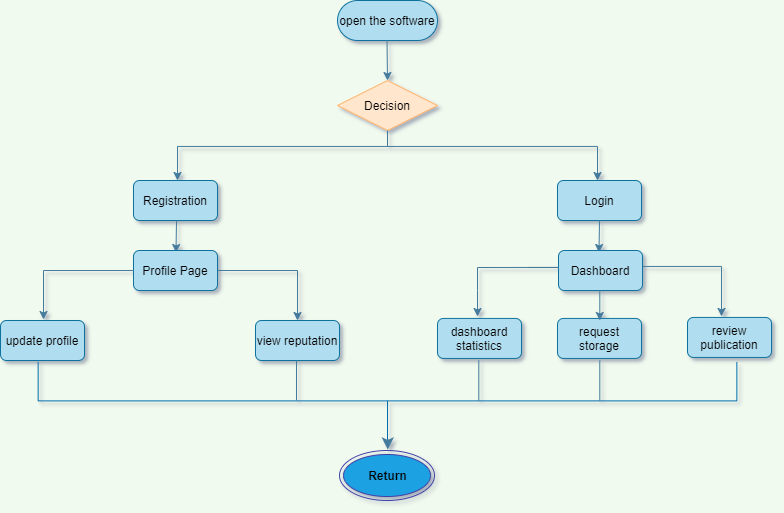

The diagram above was exported from draw.io. Its source (the exported page's mxGraphModel, read from the mxfile embedded in the PNG):
<mxGraphModel dx="904" dy="567" grid="1" gridSize="10" guides="1" tooltips="1" connect="1" arrows="1" fold="1" page="1" pageScale="1" pageWidth="850" pageHeight="1100" background="#F1FAEE" math="0" shadow="0">
  <root>
    <mxCell id="0" />
    <mxCell id="1" parent="0" />
    <mxCell id="WbgIi3EVnzTvSkV_-R8t-47" value="" style="group" vertex="1" connectable="0" parent="1">
      <mxGeometry x="40" y="100" width="771" height="500" as="geometry" />
    </mxCell>
    <mxCell id="WbgIi3EVnzTvSkV_-R8t-45" value="" style="group" vertex="1" connectable="0" parent="WbgIi3EVnzTvSkV_-R8t-47">
      <mxGeometry width="771" height="500" as="geometry" />
    </mxCell>
    <mxCell id="WbgIi3EVnzTvSkV_-R8t-22" value="update profile" style="rounded=1;whiteSpace=wrap;html=1;labelBackgroundColor=none;sketch=0;strokeColor=#10739e;fillColor=#b1ddf0;" vertex="1" parent="WbgIi3EVnzTvSkV_-R8t-45">
      <mxGeometry y="320" width="84" height="40" as="geometry" />
    </mxCell>
    <mxCell id="WbgIi3EVnzTvSkV_-R8t-29" value="review publication" style="rounded=1;whiteSpace=wrap;html=1;labelBackgroundColor=none;sketch=0;strokeColor=#10739e;fillColor=#b1ddf0;" vertex="1" parent="WbgIi3EVnzTvSkV_-R8t-45">
      <mxGeometry x="687" y="316.94" width="84" height="40" as="geometry" />
    </mxCell>
    <mxCell id="WbgIi3EVnzTvSkV_-R8t-31" value="" style="endArrow=classic;html=1;strokeColor=#457B9D;fillColor=#A8DADC;fontColor=#1D3557;rounded=0;" edge="1" parent="WbgIi3EVnzTvSkV_-R8t-45">
      <mxGeometry width="50" height="50" relative="1" as="geometry">
        <mxPoint x="641" y="265.94" as="sourcePoint" />
        <mxPoint x="721" y="315.94" as="targetPoint" />
        <Array as="points">
          <mxPoint x="721" y="265.94" />
        </Array>
      </mxGeometry>
    </mxCell>
    <mxCell id="WbgIi3EVnzTvSkV_-R8t-37" value="" style="strokeWidth=1;html=1;shape=mxgraph.flowchart.annotation_2;align=left;labelPosition=right;pointerEvents=1;rounded=0;labelBackgroundColor=none;sketch=0;fillColor=#1ba1e2;fontColor=#ffffff;rotation=-90;strokeColor=#006EAF;" vertex="1" parent="WbgIi3EVnzTvSkV_-R8t-45">
      <mxGeometry x="348.05" y="51.05" width="77.9" height="698.69" as="geometry" />
    </mxCell>
    <mxCell id="WbgIi3EVnzTvSkV_-R8t-46" value="" style="group" vertex="1" connectable="0" parent="WbgIi3EVnzTvSkV_-R8t-45">
      <mxGeometry x="43" width="599" height="500" as="geometry" />
    </mxCell>
    <mxCell id="WbgIi3EVnzTvSkV_-R8t-9" value="Registration" style="rounded=1;whiteSpace=wrap;html=1;labelBackgroundColor=none;sketch=0;strokeColor=#10739e;fillColor=#b1ddf0;" vertex="1" parent="WbgIi3EVnzTvSkV_-R8t-46">
      <mxGeometry x="90" y="180" width="84" height="40" as="geometry" />
    </mxCell>
    <mxCell id="WbgIi3EVnzTvSkV_-R8t-11" value="Login" style="rounded=1;whiteSpace=wrap;html=1;labelBackgroundColor=none;sketch=0;strokeColor=#10739e;fillColor=#b1ddf0;" vertex="1" parent="WbgIi3EVnzTvSkV_-R8t-46">
      <mxGeometry x="514" y="180" width="84" height="40" as="geometry" />
    </mxCell>
    <mxCell id="WbgIi3EVnzTvSkV_-R8t-1" value="open the software" style="rounded=1;whiteSpace=wrap;html=1;fillColor=#b1ddf0;strokeColor=#10739e;labelBorderColor=none;labelBackgroundColor=none;arcSize=50;" vertex="1" parent="WbgIi3EVnzTvSkV_-R8t-46">
      <mxGeometry x="294" width="100" height="40" as="geometry" />
    </mxCell>
    <mxCell id="WbgIi3EVnzTvSkV_-R8t-3" value="" style="endArrow=classic;html=1;strokeColor=#457B9D;fontColor=#1D3557;labelBackgroundColor=#F1FAEE;" edge="1" parent="WbgIi3EVnzTvSkV_-R8t-46">
      <mxGeometry x="134" width="50" height="50" as="geometry">
        <mxPoint x="343.5" y="40" as="sourcePoint" />
        <mxPoint x="344" y="80" as="targetPoint" />
      </mxGeometry>
    </mxCell>
    <mxCell id="WbgIi3EVnzTvSkV_-R8t-4" value="Decision" style="rhombus;whiteSpace=wrap;html=1;fillColor=#ffe6cc;strokeColor=#FFB570;" vertex="1" parent="WbgIi3EVnzTvSkV_-R8t-46">
      <mxGeometry x="294" y="80" width="100" height="50" as="geometry" />
    </mxCell>
    <mxCell id="WbgIi3EVnzTvSkV_-R8t-5" value="" style="strokeWidth=1;html=1;shape=mxgraph.flowchart.annotation_2;align=left;labelPosition=right;pointerEvents=1;rotation=90;fillColor=#A8DADC;strokeColor=#457B9D;fontColor=#1D3557;" vertex="1" parent="WbgIi3EVnzTvSkV_-R8t-46">
      <mxGeometry x="328.07" y="-64.06" width="31.87" height="420" as="geometry" />
    </mxCell>
    <mxCell id="WbgIi3EVnzTvSkV_-R8t-6" value="" style="endArrow=classic;html=1;strokeColor=#457B9D;fontColor=#1D3557;labelBackgroundColor=#F1FAEE;" edge="1" parent="WbgIi3EVnzTvSkV_-R8t-46">
      <mxGeometry x="134" width="50" height="50" as="geometry">
        <mxPoint x="134" y="160" as="sourcePoint" />
        <mxPoint x="134" y="180" as="targetPoint" />
      </mxGeometry>
    </mxCell>
    <mxCell id="WbgIi3EVnzTvSkV_-R8t-7" value="" style="endArrow=classic;html=1;strokeColor=#457B9D;fontColor=#1D3557;labelBackgroundColor=#F1FAEE;" edge="1" parent="WbgIi3EVnzTvSkV_-R8t-46">
      <mxGeometry x="134" width="50" height="50" as="geometry">
        <mxPoint x="554" y="160" as="sourcePoint" />
        <mxPoint x="554" y="180" as="targetPoint" />
      </mxGeometry>
    </mxCell>
    <mxCell id="WbgIi3EVnzTvSkV_-R8t-12" value="" style="endArrow=classic;html=1;strokeColor=#457B9D;fontColor=#1D3557;labelBackgroundColor=#F1FAEE;" edge="1" parent="WbgIi3EVnzTvSkV_-R8t-46">
      <mxGeometry x="132.5" y="72" width="50" height="50" as="geometry">
        <mxPoint x="133" y="220" as="sourcePoint" />
        <mxPoint x="132.5" y="252" as="targetPoint" />
      </mxGeometry>
    </mxCell>
    <mxCell id="WbgIi3EVnzTvSkV_-R8t-14" value="" style="endArrow=classic;html=1;strokeColor=#457B9D;fillColor=#A8DADC;fontColor=#1D3557;rounded=0;" edge="1" parent="WbgIi3EVnzTvSkV_-R8t-46">
      <mxGeometry width="50" height="50" relative="1" as="geometry">
        <mxPoint x="174" y="270" as="sourcePoint" />
        <mxPoint x="254" y="320" as="targetPoint" />
        <Array as="points">
          <mxPoint x="254" y="270" />
        </Array>
      </mxGeometry>
    </mxCell>
    <mxCell id="WbgIi3EVnzTvSkV_-R8t-17" value="Profile Page" style="rounded=1;whiteSpace=wrap;html=1;labelBackgroundColor=none;sketch=0;strokeColor=#10739e;fillColor=#b1ddf0;" vertex="1" parent="WbgIi3EVnzTvSkV_-R8t-46">
      <mxGeometry x="90" y="250" width="84" height="40" as="geometry" />
    </mxCell>
    <mxCell id="WbgIi3EVnzTvSkV_-R8t-20" value="" style="endArrow=classic;html=1;strokeColor=#457B9D;fillColor=#A8DADC;fontColor=#1D3557;rounded=0;" edge="1" parent="WbgIi3EVnzTvSkV_-R8t-46">
      <mxGeometry width="50" height="50" relative="1" as="geometry">
        <mxPoint x="60" y="270" as="sourcePoint" />
        <mxPoint y="319" as="targetPoint" />
        <Array as="points">
          <mxPoint x="90" y="270" />
          <mxPoint y="270" />
        </Array>
      </mxGeometry>
    </mxCell>
    <mxCell id="WbgIi3EVnzTvSkV_-R8t-24" value="view reputation" style="rounded=1;whiteSpace=wrap;html=1;labelBackgroundColor=none;sketch=0;strokeColor=#10739e;fillColor=#b1ddf0;" vertex="1" parent="WbgIi3EVnzTvSkV_-R8t-46">
      <mxGeometry x="212" y="320" width="84" height="40" as="geometry" />
    </mxCell>
    <mxCell id="WbgIi3EVnzTvSkV_-R8t-25" value="" style="endArrow=classic;html=1;strokeColor=#457B9D;fontColor=#1D3557;labelBackgroundColor=#F1FAEE;" edge="1" parent="WbgIi3EVnzTvSkV_-R8t-46">
      <mxGeometry x="555.5" y="72" width="50" height="50" as="geometry">
        <mxPoint x="556" y="220" as="sourcePoint" />
        <mxPoint x="555.5" y="252" as="targetPoint" />
      </mxGeometry>
    </mxCell>
    <mxCell id="WbgIi3EVnzTvSkV_-R8t-26" value="Dashboard" style="rounded=1;whiteSpace=wrap;html=1;labelBackgroundColor=none;sketch=0;strokeColor=#10739e;fillColor=#b1ddf0;" vertex="1" parent="WbgIi3EVnzTvSkV_-R8t-46">
      <mxGeometry x="515" y="250" width="84" height="40" as="geometry" />
    </mxCell>
    <mxCell id="WbgIi3EVnzTvSkV_-R8t-27" value="dashboard statistics" style="rounded=1;whiteSpace=wrap;html=1;labelBackgroundColor=none;sketch=0;strokeColor=#10739e;fillColor=#b1ddf0;" vertex="1" parent="WbgIi3EVnzTvSkV_-R8t-46">
      <mxGeometry x="394" y="317.94" width="84" height="40" as="geometry" />
    </mxCell>
    <mxCell id="WbgIi3EVnzTvSkV_-R8t-28" value="request storage" style="rounded=1;whiteSpace=wrap;html=1;labelBackgroundColor=none;sketch=0;strokeColor=#10739e;fillColor=#b1ddf0;" vertex="1" parent="WbgIi3EVnzTvSkV_-R8t-46">
      <mxGeometry x="514" y="317.94" width="84" height="40" as="geometry" />
    </mxCell>
    <mxCell id="WbgIi3EVnzTvSkV_-R8t-30" value="" style="endArrow=classic;html=1;strokeColor=#457B9D;fillColor=#A8DADC;fontColor=#1D3557;rounded=0;" edge="1" parent="WbgIi3EVnzTvSkV_-R8t-46">
      <mxGeometry width="50" height="50" relative="1" as="geometry">
        <mxPoint x="485" y="266.94" as="sourcePoint" />
        <mxPoint x="434" y="316" as="targetPoint" />
        <Array as="points">
          <mxPoint x="515" y="266.94" />
          <mxPoint x="434" y="267" />
          <mxPoint x="434" y="290" />
        </Array>
      </mxGeometry>
    </mxCell>
    <mxCell id="WbgIi3EVnzTvSkV_-R8t-36" value="" style="endArrow=classic;html=1;strokeColor=#457B9D;fillColor=#A8DADC;fontColor=#1D3557;" edge="1" parent="WbgIi3EVnzTvSkV_-R8t-46">
      <mxGeometry width="50" height="50" relative="1" as="geometry">
        <mxPoint x="556.29" y="290" as="sourcePoint" />
        <mxPoint x="556.29" y="320" as="targetPoint" />
      </mxGeometry>
    </mxCell>
    <mxCell id="WbgIi3EVnzTvSkV_-R8t-39" value="" style="endArrow=none;html=1;strokeColor=#457B9D;fillColor=#A8DADC;fontColor=#1D3557;" edge="1" parent="WbgIi3EVnzTvSkV_-R8t-46">
      <mxGeometry width="50" height="50" relative="1" as="geometry">
        <mxPoint x="253" y="400" as="sourcePoint" />
        <mxPoint x="253" y="360" as="targetPoint" />
      </mxGeometry>
    </mxCell>
    <mxCell id="WbgIi3EVnzTvSkV_-R8t-40" value="" style="endArrow=none;html=1;strokeColor=#457B9D;fillColor=#A8DADC;fontColor=#1D3557;" edge="1" parent="WbgIi3EVnzTvSkV_-R8t-46">
      <mxGeometry width="50" height="50" relative="1" as="geometry">
        <mxPoint x="435.28999999999996" y="400" as="sourcePoint" />
        <mxPoint x="435.28999999999996" y="360" as="targetPoint" />
      </mxGeometry>
    </mxCell>
    <mxCell id="WbgIi3EVnzTvSkV_-R8t-41" value="" style="endArrow=none;html=1;strokeColor=#457B9D;fillColor=#A8DADC;fontColor=#1D3557;" edge="1" parent="WbgIi3EVnzTvSkV_-R8t-46">
      <mxGeometry width="50" height="50" relative="1" as="geometry">
        <mxPoint x="556.29" y="400" as="sourcePoint" />
        <mxPoint x="556.29" y="360" as="targetPoint" />
      </mxGeometry>
    </mxCell>
    <mxCell id="WbgIi3EVnzTvSkV_-R8t-42" value="&lt;b&gt;&lt;font color=&quot;#000000&quot;&gt;Return&lt;/font&gt;&lt;/b&gt;" style="ellipse;html=1;shape=endState;fillColor=#1ba1e2;rounded=0;labelBackgroundColor=none;sketch=0;fontColor=#ffffff;strokeColor=#4242A6;" vertex="1" parent="WbgIi3EVnzTvSkV_-R8t-46">
      <mxGeometry x="296" y="450" width="95" height="50" as="geometry" />
    </mxCell>
    <mxCell id="WbgIi3EVnzTvSkV_-R8t-44" value="" style="endArrow=classic;html=1;strokeColor=#457B9D;fillColor=#A8DADC;fontColor=#1D3557;strokeWidth=2;" edge="1" parent="WbgIi3EVnzTvSkV_-R8t-46">
      <mxGeometry width="50" height="50" relative="1" as="geometry">
        <mxPoint x="344.29" y="439" as="sourcePoint" />
        <mxPoint x="344.29" y="449" as="targetPoint" />
      </mxGeometry>
    </mxCell>
  </root>
</mxGraphModel>